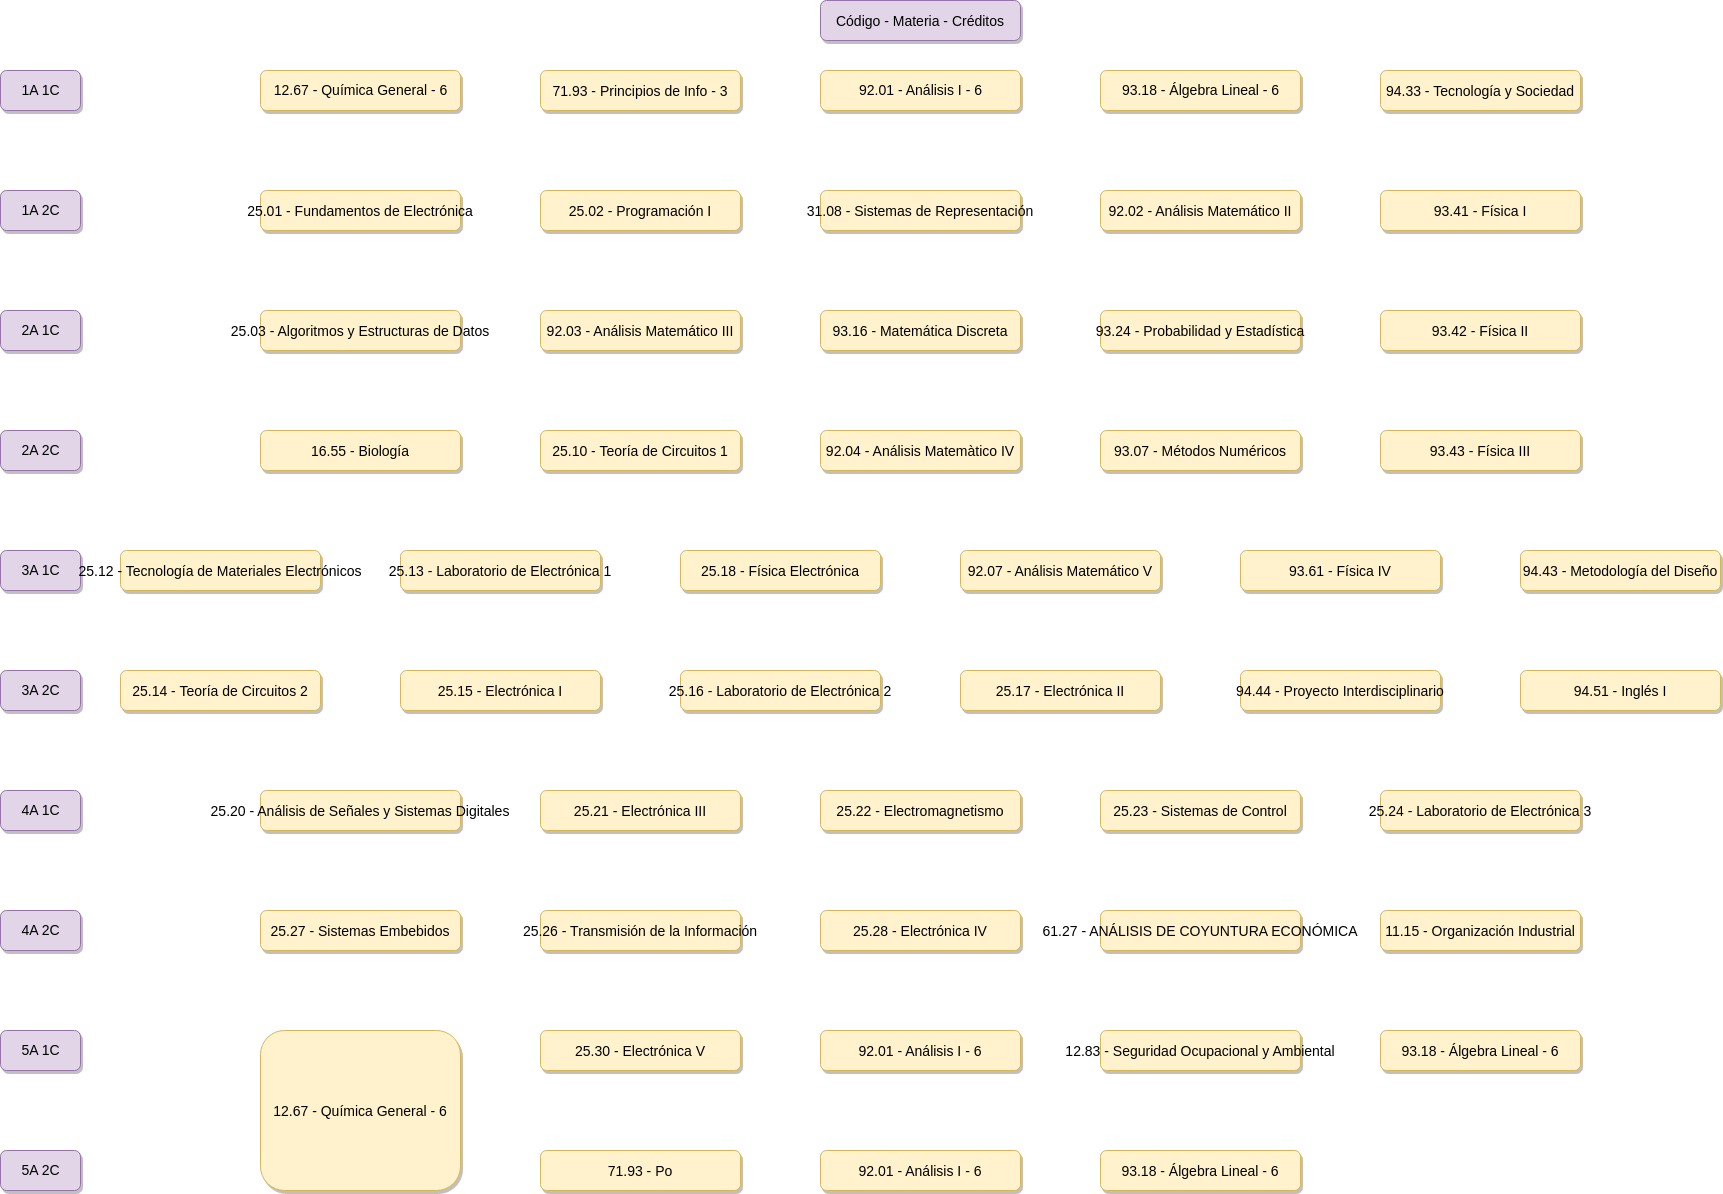

The diagram above was exported from draw.io. Its source (the exported page's mxGraphModel, read from the mxfile embedded in the PNG):
<mxGraphModel dx="720" dy="481" grid="1" gridSize="10" guides="1" tooltips="1" connect="1" arrows="1" fold="1" page="1" pageScale="1.5" pageWidth="1169" pageHeight="827" background="none" math="0" shadow="0">
  <root>
    <mxCell id="0" />
    <mxCell id="1" parent="0" />
    <mxCell id="2" value="Código - Materia - Créditos" style="rounded=1;fillColor=#e1d5e7;strokeColor=#9673a6;shadow=1;fontStyle=0;fontSize=14;labelBorderColor=none;labelBackgroundColor=none;" parent="1" vertex="1">
      <mxGeometry x="860" y="10" width="200" height="40" as="geometry" />
    </mxCell>
    <mxCell id="5rlcZgDLTBI3GekZkjbn-56" value="&lt;font style=&quot;font-size: 14px&quot;&gt;12.67 - Química General - 6&lt;/font&gt;" style="rounded=1;fillColor=#fff2cc;strokeColor=#d6b656;shadow=1;fontStyle=0;fontSize=14;fontColor=default;labelBorderColor=none;labelBackgroundColor=none;html=1;" parent="1" vertex="1">
      <mxGeometry x="300" y="80" width="200" height="40" as="geometry" />
    </mxCell>
    <mxCell id="5rlcZgDLTBI3GekZkjbn-65" value="71.93 - Principios de Info - 3" style="rounded=1;fillColor=#fff2cc;strokeColor=#d6b656;shadow=1;fontStyle=0;fontSize=14;fontColor=default;labelBorderColor=none;labelBackgroundColor=none;" parent="1" vertex="1">
      <mxGeometry x="580" y="80" width="200" height="40" as="geometry" />
    </mxCell>
    <mxCell id="5rlcZgDLTBI3GekZkjbn-66" value="92.01 - Análisis I - 6" style="rounded=1;fillColor=#fff2cc;strokeColor=#d6b656;shadow=1;fontStyle=0;fontSize=14;fontColor=default;labelBorderColor=none;labelBackgroundColor=none;html=1;verticalAlign=middle;" parent="1" vertex="1">
      <mxGeometry x="860" y="80" width="200" height="40" as="geometry" />
    </mxCell>
    <mxCell id="5rlcZgDLTBI3GekZkjbn-67" value="93.18 - Álgebra Lineal - 6" style="rounded=1;fillColor=#fff2cc;strokeColor=#d6b656;shadow=1;fontStyle=0;fontSize=14;fontColor=default;labelBorderColor=none;labelBackgroundColor=none;verticalAlign=middle;html=1;" parent="1" vertex="1">
      <mxGeometry x="1140" y="80" width="200" height="40" as="geometry" />
    </mxCell>
    <mxCell id="5rlcZgDLTBI3GekZkjbn-68" value="94.33 - Tecnología y Sociedad" style="rounded=1;fillColor=#fff2cc;strokeColor=#d6b656;shadow=1;fontStyle=0;fontSize=14;fontColor=default;labelBorderColor=none;labelBackgroundColor=none;verticalAlign=middle;" parent="1" vertex="1">
      <mxGeometry x="1420" y="80" width="200" height="40" as="geometry" />
    </mxCell>
    <mxCell id="5rlcZgDLTBI3GekZkjbn-69" value="25.01 - Fundamentos de Electrónica" style="rounded=1;fillColor=#fff2cc;strokeColor=#d6b656;shadow=1;fontStyle=0;fontSize=14;fontColor=default;labelBorderColor=none;labelBackgroundColor=none;" parent="1" vertex="1">
      <mxGeometry x="300" y="200" width="200" height="40" as="geometry" />
    </mxCell>
    <mxCell id="5rlcZgDLTBI3GekZkjbn-70" value="25.02 - Programación I" style="rounded=1;fillColor=#fff2cc;strokeColor=#d6b656;shadow=1;fontStyle=0;fontSize=14;fontColor=default;labelBorderColor=none;labelBackgroundColor=none;" parent="1" vertex="1">
      <mxGeometry x="580" y="200" width="200" height="40" as="geometry" />
    </mxCell>
    <mxCell id="5rlcZgDLTBI3GekZkjbn-71" value="31.08 - Sistemas de Representación" style="rounded=1;fillColor=#fff2cc;strokeColor=#d6b656;shadow=1;fontStyle=0;fontSize=14;fontColor=default;labelBorderColor=none;labelBackgroundColor=none;verticalAlign=middle;" parent="1" vertex="1">
      <mxGeometry x="860" y="200" width="200" height="40" as="geometry" />
    </mxCell>
    <mxCell id="5rlcZgDLTBI3GekZkjbn-72" value="92.02 - Análisis Matemático II" style="rounded=1;fillColor=#fff2cc;strokeColor=#d6b656;shadow=1;fontStyle=0;fontSize=14;fontColor=default;labelBorderColor=none;labelBackgroundColor=none;verticalAlign=middle;" parent="1" vertex="1">
      <mxGeometry x="1140" y="200" width="200" height="40" as="geometry" />
    </mxCell>
    <mxCell id="5rlcZgDLTBI3GekZkjbn-73" value="93.41 - Física I" style="rounded=1;fillColor=#fff2cc;strokeColor=#d6b656;shadow=1;fontStyle=0;fontSize=14;fontColor=default;labelBorderColor=none;labelBackgroundColor=none;verticalAlign=middle;" parent="1" vertex="1">
      <mxGeometry x="1420" y="200" width="200" height="40" as="geometry" />
    </mxCell>
    <mxCell id="5rlcZgDLTBI3GekZkjbn-74" value="25.03 - Algoritmos y Estructuras de Datos" style="rounded=1;fillColor=#fff2cc;strokeColor=#d6b656;shadow=1;fontStyle=0;fontSize=14;fontColor=default;labelBorderColor=none;labelBackgroundColor=none;" parent="1" vertex="1">
      <mxGeometry x="300" y="320" width="200" height="40" as="geometry" />
    </mxCell>
    <mxCell id="5rlcZgDLTBI3GekZkjbn-75" value="92.03 - Análisis Matemático III" style="rounded=1;fillColor=#fff2cc;strokeColor=#d6b656;shadow=1;fontStyle=0;fontSize=14;fontColor=default;labelBorderColor=none;labelBackgroundColor=none;" parent="1" vertex="1">
      <mxGeometry x="580" y="320" width="200" height="40" as="geometry" />
    </mxCell>
    <mxCell id="5rlcZgDLTBI3GekZkjbn-76" value="93.16 - Matemática Discreta" style="rounded=1;fillColor=#fff2cc;strokeColor=#d6b656;shadow=1;fontStyle=0;fontSize=14;fontColor=default;labelBorderColor=none;labelBackgroundColor=none;verticalAlign=middle;" parent="1" vertex="1">
      <mxGeometry x="860" y="320" width="200" height="40" as="geometry" />
    </mxCell>
    <mxCell id="5rlcZgDLTBI3GekZkjbn-77" value="93.24 - Probabilidad y Estadística" style="rounded=1;fillColor=#fff2cc;strokeColor=#d6b656;shadow=1;fontStyle=0;fontSize=14;fontColor=default;labelBorderColor=none;labelBackgroundColor=none;verticalAlign=middle;" parent="1" vertex="1">
      <mxGeometry x="1140" y="320" width="200" height="40" as="geometry" />
    </mxCell>
    <mxCell id="5rlcZgDLTBI3GekZkjbn-78" value="93.42 - Física II" style="rounded=1;fillColor=#fff2cc;strokeColor=#d6b656;shadow=1;fontStyle=0;fontSize=14;fontColor=default;labelBorderColor=none;labelBackgroundColor=none;verticalAlign=middle;" parent="1" vertex="1">
      <mxGeometry x="1420" y="320" width="200" height="40" as="geometry" />
    </mxCell>
    <mxCell id="5rlcZgDLTBI3GekZkjbn-79" value="1A 1C" style="rounded=1;fillColor=#e1d5e7;strokeColor=#9673a6;shadow=1;fontStyle=0;fontSize=14;labelBorderColor=none;labelBackgroundColor=none;html=1;" parent="1" vertex="1">
      <mxGeometry x="40" y="80" width="80" height="40" as="geometry" />
    </mxCell>
    <mxCell id="5rlcZgDLTBI3GekZkjbn-80" value="1A 2C" style="rounded=1;fillColor=#e1d5e7;strokeColor=#9673a6;shadow=1;fontStyle=0;fontSize=14;labelBorderColor=none;labelBackgroundColor=none;html=1;" parent="1" vertex="1">
      <mxGeometry x="40" y="200" width="80" height="40" as="geometry" />
    </mxCell>
    <mxCell id="5rlcZgDLTBI3GekZkjbn-81" value="2A 1C" style="rounded=1;fillColor=#e1d5e7;strokeColor=#9673a6;shadow=1;fontStyle=0;fontSize=14;labelBorderColor=none;labelBackgroundColor=none;html=1;" parent="1" vertex="1">
      <mxGeometry x="40" y="320" width="80" height="40" as="geometry" />
    </mxCell>
    <mxCell id="5rlcZgDLTBI3GekZkjbn-82" value="2A 2C" style="rounded=1;fillColor=#e1d5e7;strokeColor=#9673a6;shadow=1;fontStyle=0;fontSize=14;labelBorderColor=none;labelBackgroundColor=none;html=1;" parent="1" vertex="1">
      <mxGeometry x="40" y="440" width="80" height="40" as="geometry" />
    </mxCell>
    <mxCell id="5rlcZgDLTBI3GekZkjbn-83" value="3A 1C" style="rounded=1;fillColor=#e1d5e7;strokeColor=#9673a6;shadow=1;fontStyle=0;fontSize=14;labelBorderColor=none;labelBackgroundColor=none;html=1;" parent="1" vertex="1">
      <mxGeometry x="40" y="560" width="80" height="40" as="geometry" />
    </mxCell>
    <mxCell id="5rlcZgDLTBI3GekZkjbn-84" value="3A 2C" style="rounded=1;fillColor=#e1d5e7;strokeColor=#9673a6;shadow=1;fontStyle=0;fontSize=14;labelBorderColor=none;labelBackgroundColor=none;html=1;" parent="1" vertex="1">
      <mxGeometry x="40" y="680" width="80" height="40" as="geometry" />
    </mxCell>
    <mxCell id="5rlcZgDLTBI3GekZkjbn-85" value="4A 1C" style="rounded=1;fillColor=#e1d5e7;strokeColor=#9673a6;shadow=1;fontStyle=0;fontSize=14;labelBorderColor=none;labelBackgroundColor=none;html=1;" parent="1" vertex="1">
      <mxGeometry x="40" y="800" width="80" height="40" as="geometry" />
    </mxCell>
    <mxCell id="5rlcZgDLTBI3GekZkjbn-86" value="4A 2C" style="rounded=1;fillColor=#e1d5e7;strokeColor=#9673a6;shadow=1;fontStyle=0;fontSize=14;labelBorderColor=none;labelBackgroundColor=none;html=1;" parent="1" vertex="1">
      <mxGeometry x="40" y="920" width="80" height="40" as="geometry" />
    </mxCell>
    <mxCell id="5rlcZgDLTBI3GekZkjbn-87" value="5A 1C" style="rounded=1;fillColor=#e1d5e7;strokeColor=#9673a6;shadow=1;fontStyle=0;fontSize=14;labelBorderColor=none;labelBackgroundColor=none;html=1;" parent="1" vertex="1">
      <mxGeometry x="40" y="1040" width="80" height="40" as="geometry" />
    </mxCell>
    <mxCell id="5rlcZgDLTBI3GekZkjbn-88" value="5A 2C" style="rounded=1;fillColor=#e1d5e7;strokeColor=#9673a6;shadow=1;fontStyle=0;fontSize=14;labelBorderColor=none;labelBackgroundColor=none;html=1;" parent="1" vertex="1">
      <mxGeometry x="40" y="1160" width="80" height="40" as="geometry" />
    </mxCell>
    <mxCell id="5rlcZgDLTBI3GekZkjbn-89" value="25.12 - Tecnología de Materiales Electrónicos" style="rounded=1;fillColor=#fff2cc;strokeColor=#d6b656;shadow=1;fontStyle=0;fontSize=14;fontColor=default;labelBorderColor=none;labelBackgroundColor=none;" parent="1" vertex="1">
      <mxGeometry x="160" y="560" width="200" height="40" as="geometry" />
    </mxCell>
    <mxCell id="5rlcZgDLTBI3GekZkjbn-90" value="25.13 - Laboratorio de Electrónica 1" style="rounded=1;fillColor=#fff2cc;strokeColor=#d6b656;shadow=1;fontStyle=0;fontSize=14;fontColor=default;labelBorderColor=none;labelBackgroundColor=none;" parent="1" vertex="1">
      <mxGeometry x="440" y="560" width="200" height="40" as="geometry" />
    </mxCell>
    <mxCell id="5rlcZgDLTBI3GekZkjbn-91" value="25.18 - Física Electrónica" style="rounded=1;fillColor=#fff2cc;strokeColor=#d6b656;shadow=1;fontStyle=0;fontSize=14;fontColor=default;labelBorderColor=none;labelBackgroundColor=none;verticalAlign=middle;" parent="1" vertex="1">
      <mxGeometry x="720" y="560" width="200" height="40" as="geometry" />
    </mxCell>
    <mxCell id="5rlcZgDLTBI3GekZkjbn-92" value="92.07 - Análisis Matemático V" style="rounded=1;fillColor=#fff2cc;strokeColor=#d6b656;shadow=1;fontStyle=0;fontSize=14;fontColor=default;labelBorderColor=none;labelBackgroundColor=none;verticalAlign=middle;" parent="1" vertex="1">
      <mxGeometry x="1000" y="560" width="200" height="40" as="geometry" />
    </mxCell>
    <mxCell id="5rlcZgDLTBI3GekZkjbn-93" value="93.61 - Física IV" style="rounded=1;fillColor=#fff2cc;strokeColor=#d6b656;shadow=1;fontStyle=0;fontSize=14;fontColor=default;labelBorderColor=none;labelBackgroundColor=none;verticalAlign=middle;" parent="1" vertex="1">
      <mxGeometry x="1280" y="560" width="200" height="40" as="geometry" />
    </mxCell>
    <mxCell id="5rlcZgDLTBI3GekZkjbn-94" value="94.43 - Metodología del Diseño" style="rounded=1;fillColor=#fff2cc;strokeColor=#d6b656;shadow=1;fontStyle=0;fontSize=14;fontColor=default;labelBorderColor=none;labelBackgroundColor=none;verticalAlign=middle;" parent="1" vertex="1">
      <mxGeometry x="1560" y="560" width="200" height="40" as="geometry" />
    </mxCell>
    <mxCell id="5rlcZgDLTBI3GekZkjbn-126" value="25.14 - Teoría de Circuitos 2" style="rounded=1;fillColor=#fff2cc;strokeColor=#d6b656;shadow=1;fontStyle=0;fontSize=14;fontColor=default;labelBorderColor=none;labelBackgroundColor=none;" parent="1" vertex="1">
      <mxGeometry x="160" y="680" width="200" height="40" as="geometry" />
    </mxCell>
    <mxCell id="5rlcZgDLTBI3GekZkjbn-127" value="25.15 - Electrónica I" style="rounded=1;fillColor=#fff2cc;strokeColor=#d6b656;shadow=1;fontStyle=0;fontSize=14;fontColor=default;labelBorderColor=none;labelBackgroundColor=none;" parent="1" vertex="1">
      <mxGeometry x="440" y="680" width="200" height="40" as="geometry" />
    </mxCell>
    <mxCell id="5rlcZgDLTBI3GekZkjbn-128" value="25.16 - Laboratorio de Electrónica 2" style="rounded=1;fillColor=#fff2cc;strokeColor=#d6b656;shadow=1;fontStyle=0;fontSize=14;fontColor=default;labelBorderColor=none;labelBackgroundColor=none;verticalAlign=middle;" parent="1" vertex="1">
      <mxGeometry x="720" y="680" width="200" height="40" as="geometry" />
    </mxCell>
    <mxCell id="5rlcZgDLTBI3GekZkjbn-129" value="25.17 - Electrónica II" style="rounded=1;fillColor=#fff2cc;strokeColor=#d6b656;shadow=1;fontStyle=0;fontSize=14;fontColor=default;labelBorderColor=none;labelBackgroundColor=none;verticalAlign=middle;" parent="1" vertex="1">
      <mxGeometry x="1000" y="680" width="200" height="40" as="geometry" />
    </mxCell>
    <mxCell id="5rlcZgDLTBI3GekZkjbn-130" value="94.44 - Proyecto Interdisciplinario" style="rounded=1;fillColor=#fff2cc;strokeColor=#d6b656;shadow=1;fontStyle=0;fontSize=14;fontColor=default;labelBorderColor=none;labelBackgroundColor=none;verticalAlign=middle;" parent="1" vertex="1">
      <mxGeometry x="1280" y="680" width="200" height="40" as="geometry" />
    </mxCell>
    <mxCell id="5rlcZgDLTBI3GekZkjbn-131" value="94.51 - Inglés I" style="rounded=1;fillColor=#fff2cc;strokeColor=#d6b656;shadow=1;fontStyle=0;fontSize=14;fontColor=default;labelBorderColor=none;labelBackgroundColor=none;verticalAlign=middle;" parent="1" vertex="1">
      <mxGeometry x="1560" y="680" width="200" height="40" as="geometry" />
    </mxCell>
    <mxCell id="5rlcZgDLTBI3GekZkjbn-132" value="16.55 - Biología" style="rounded=1;fillColor=#fff2cc;strokeColor=#d6b656;shadow=1;fontStyle=0;fontSize=14;fontColor=default;labelBorderColor=none;labelBackgroundColor=none;" parent="1" vertex="1">
      <mxGeometry x="300" y="440" width="200" height="40" as="geometry" />
    </mxCell>
    <mxCell id="5rlcZgDLTBI3GekZkjbn-133" value="25.10 - Teoría de Circuitos 1" style="rounded=1;fillColor=#fff2cc;strokeColor=#d6b656;shadow=1;fontStyle=0;fontSize=14;fontColor=default;labelBorderColor=none;labelBackgroundColor=none;" parent="1" vertex="1">
      <mxGeometry x="580" y="440" width="200" height="40" as="geometry" />
    </mxCell>
    <mxCell id="5rlcZgDLTBI3GekZkjbn-134" value="92.04 - Análisis Matemàtico IV" style="rounded=1;fillColor=#fff2cc;strokeColor=#d6b656;shadow=1;fontStyle=0;fontSize=14;fontColor=default;labelBorderColor=none;labelBackgroundColor=none;verticalAlign=middle;" parent="1" vertex="1">
      <mxGeometry x="860" y="440" width="200" height="40" as="geometry" />
    </mxCell>
    <mxCell id="5rlcZgDLTBI3GekZkjbn-135" value="93.07 - Métodos Numéricos" style="rounded=1;fillColor=#fff2cc;strokeColor=#d6b656;shadow=1;fontStyle=0;fontSize=14;fontColor=default;labelBorderColor=none;labelBackgroundColor=none;verticalAlign=middle;" parent="1" vertex="1">
      <mxGeometry x="1140" y="440" width="200" height="40" as="geometry" />
    </mxCell>
    <mxCell id="5rlcZgDLTBI3GekZkjbn-136" value="93.43 - Física III" style="rounded=1;fillColor=#fff2cc;strokeColor=#d6b656;shadow=1;fontStyle=0;fontSize=14;fontColor=default;labelBorderColor=none;labelBackgroundColor=none;verticalAlign=middle;" parent="1" vertex="1">
      <mxGeometry x="1420" y="440" width="200" height="40" as="geometry" />
    </mxCell>
    <mxCell id="5rlcZgDLTBI3GekZkjbn-137" value="25.20 - Análisis de Señales y Sistemas Digitales" style="rounded=1;fillColor=#fff2cc;strokeColor=#d6b656;shadow=1;fontStyle=0;fontSize=14;fontColor=default;labelBorderColor=none;labelBackgroundColor=none;" parent="1" vertex="1">
      <mxGeometry x="300" y="800" width="200" height="40" as="geometry" />
    </mxCell>
    <mxCell id="5rlcZgDLTBI3GekZkjbn-138" value="25.21 - Electrónica III" style="rounded=1;fillColor=#fff2cc;strokeColor=#d6b656;shadow=1;fontStyle=0;fontSize=14;fontColor=default;labelBorderColor=none;labelBackgroundColor=none;" parent="1" vertex="1">
      <mxGeometry x="580" y="800" width="200" height="40" as="geometry" />
    </mxCell>
    <mxCell id="5rlcZgDLTBI3GekZkjbn-139" value="25.22 - Electromagnetismo" style="rounded=1;fillColor=#fff2cc;strokeColor=#d6b656;shadow=1;fontStyle=0;fontSize=14;fontColor=default;labelBorderColor=none;labelBackgroundColor=none;verticalAlign=middle;" parent="1" vertex="1">
      <mxGeometry x="860" y="800" width="200" height="40" as="geometry" />
    </mxCell>
    <mxCell id="5rlcZgDLTBI3GekZkjbn-140" value="25.23 - Sistemas de Control" style="rounded=1;fillColor=#fff2cc;strokeColor=#d6b656;shadow=1;fontStyle=0;fontSize=14;fontColor=default;labelBorderColor=none;labelBackgroundColor=none;verticalAlign=middle;" parent="1" vertex="1">
      <mxGeometry x="1140" y="800" width="200" height="40" as="geometry" />
    </mxCell>
    <mxCell id="5rlcZgDLTBI3GekZkjbn-141" value="25.24 - Laboratorio de Electrónica 3" style="rounded=1;fillColor=#fff2cc;strokeColor=#d6b656;shadow=1;fontStyle=0;fontSize=14;fontColor=default;labelBorderColor=none;labelBackgroundColor=none;verticalAlign=middle;" parent="1" vertex="1">
      <mxGeometry x="1420" y="800" width="200" height="40" as="geometry" />
    </mxCell>
    <mxCell id="5rlcZgDLTBI3GekZkjbn-142" value="25.27 - Sistemas Embebidos" style="rounded=1;fillColor=#fff2cc;strokeColor=#d6b656;shadow=1;fontStyle=0;fontSize=14;fontColor=default;labelBorderColor=none;labelBackgroundColor=none;" parent="1" vertex="1">
      <mxGeometry x="300" y="920" width="200" height="40" as="geometry" />
    </mxCell>
    <mxCell id="5rlcZgDLTBI3GekZkjbn-143" value="25.26 - Transmisión de la Información" style="rounded=1;fillColor=#fff2cc;strokeColor=#d6b656;shadow=1;fontStyle=0;fontSize=14;fontColor=default;labelBorderColor=none;labelBackgroundColor=none;" parent="1" vertex="1">
      <mxGeometry x="580" y="920" width="200" height="40" as="geometry" />
    </mxCell>
    <mxCell id="5rlcZgDLTBI3GekZkjbn-144" value="25.28 - Electrónica IV" style="rounded=1;fillColor=#fff2cc;strokeColor=#d6b656;shadow=1;fontStyle=0;fontSize=14;fontColor=default;labelBorderColor=none;labelBackgroundColor=none;verticalAlign=middle;" parent="1" vertex="1">
      <mxGeometry x="860" y="920" width="200" height="40" as="geometry" />
    </mxCell>
    <mxCell id="5rlcZgDLTBI3GekZkjbn-145" value="61.27 - ANÁLISIS DE COYUNTURA ECONÓMICA" style="rounded=1;fillColor=#fff2cc;strokeColor=#d6b656;shadow=1;fontStyle=0;fontSize=14;fontColor=default;labelBorderColor=none;labelBackgroundColor=none;verticalAlign=middle;" parent="1" vertex="1">
      <mxGeometry x="1140" y="920" width="200" height="40" as="geometry" />
    </mxCell>
    <mxCell id="5rlcZgDLTBI3GekZkjbn-146" value="11.15 - Organización Industrial" style="rounded=1;fillColor=#fff2cc;strokeColor=#d6b656;shadow=1;fontStyle=0;fontSize=14;fontColor=default;labelBorderColor=none;labelBackgroundColor=none;verticalAlign=middle;" parent="1" vertex="1">
      <mxGeometry x="1420" y="920" width="200" height="40" as="geometry" />
    </mxCell>
    <mxCell id="5rlcZgDLTBI3GekZkjbn-147" value="12.67 - Química General - 6" style="rounded=1;fillColor=#fff2cc;strokeColor=#d6b656;shadow=1;fontStyle=0;fontSize=14;fontColor=default;labelBorderColor=none;labelBackgroundColor=none;" parent="1" vertex="1">
      <mxGeometry x="300" y="1040" width="200" height="160" as="geometry" />
    </mxCell>
    <mxCell id="5rlcZgDLTBI3GekZkjbn-148" value="25.30 - Electrónica V" style="rounded=1;fillColor=#fff2cc;strokeColor=#d6b656;shadow=1;fontStyle=0;fontSize=14;fontColor=default;labelBorderColor=none;labelBackgroundColor=none;" parent="1" vertex="1">
      <mxGeometry x="580" y="1040" width="200" height="40" as="geometry" />
    </mxCell>
    <mxCell id="5rlcZgDLTBI3GekZkjbn-149" value="92.01 - Análisis I - 6" style="rounded=1;fillColor=#fff2cc;strokeColor=#d6b656;shadow=1;fontStyle=0;fontSize=14;fontColor=default;labelBorderColor=none;labelBackgroundColor=none;verticalAlign=middle;" parent="1" vertex="1">
      <mxGeometry x="860" y="1040" width="200" height="40" as="geometry" />
    </mxCell>
    <mxCell id="5rlcZgDLTBI3GekZkjbn-150" value="12.83 - Seguridad Ocupacional y Ambiental" style="rounded=1;fillColor=#fff2cc;strokeColor=#d6b656;shadow=1;fontStyle=0;fontSize=14;fontColor=default;labelBorderColor=none;labelBackgroundColor=none;verticalAlign=middle;" parent="1" vertex="1">
      <mxGeometry x="1140" y="1040" width="200" height="40" as="geometry" />
    </mxCell>
    <mxCell id="5rlcZgDLTBI3GekZkjbn-151" value="93.18 - Álgebra Lineal - 6" style="rounded=1;fillColor=#fff2cc;strokeColor=#d6b656;shadow=1;fontStyle=0;fontSize=14;fontColor=default;labelBorderColor=none;labelBackgroundColor=none;verticalAlign=middle;" parent="1" vertex="1">
      <mxGeometry x="1420" y="1040" width="200" height="40" as="geometry" />
    </mxCell>
    <mxCell id="5rlcZgDLTBI3GekZkjbn-153" value="71.93 - Po" style="rounded=1;fillColor=#fff2cc;strokeColor=#d6b656;shadow=1;fontStyle=0;fontSize=14;fontColor=default;labelBorderColor=none;labelBackgroundColor=none;" parent="1" vertex="1">
      <mxGeometry x="580" y="1160" width="200" height="40" as="geometry" />
    </mxCell>
    <mxCell id="5rlcZgDLTBI3GekZkjbn-154" value="92.01 - Análisis I - 6" style="rounded=1;fillColor=#fff2cc;strokeColor=#d6b656;shadow=1;fontStyle=0;fontSize=14;fontColor=default;labelBorderColor=none;labelBackgroundColor=none;verticalAlign=middle;" parent="1" vertex="1">
      <mxGeometry x="860" y="1160" width="200" height="40" as="geometry" />
    </mxCell>
    <mxCell id="5rlcZgDLTBI3GekZkjbn-155" value="93.18 - Álgebra Lineal - 6" style="rounded=1;fillColor=#fff2cc;strokeColor=#d6b656;shadow=1;fontStyle=0;fontSize=14;fontColor=default;labelBorderColor=none;labelBackgroundColor=none;verticalAlign=middle;" parent="1" vertex="1">
      <mxGeometry x="1140" y="1160" width="200" height="40" as="geometry" />
    </mxCell>
  </root>
</mxGraphModel>